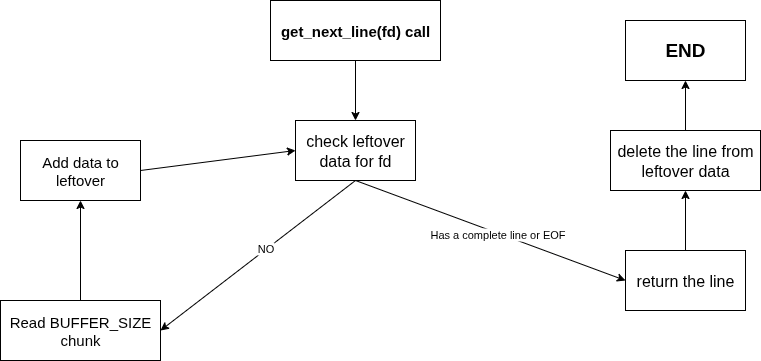

The diagram above was exported from draw.io. Its source (the exported page's mxGraphModel, read from the mxfile embedded in the PNG):
<mxGraphModel dx="872" dy="490" grid="1" gridSize="10" guides="1" tooltips="1" connect="1" arrows="1" fold="1" page="1" pageScale="1" pageWidth="850" pageHeight="1100" math="0" shadow="0">
  <root>
    <mxCell id="0" />
    <mxCell id="1" parent="0" />
    <mxCell id="uowiw-PULtwGyTr-olcb-1" value="&lt;b&gt;&lt;font style=&quot;font-size: 15px;&quot;&gt;get_next_line(fd) call&lt;/font&gt;&lt;/b&gt;" style="rounded=0;whiteSpace=wrap;html=1;" vertex="1" parent="1">
      <mxGeometry x="340" y="10" width="170" height="60" as="geometry" />
    </mxCell>
    <mxCell id="uowiw-PULtwGyTr-olcb-2" value="&lt;font style=&quot;font-size: 16px;&quot;&gt;check leftover data for fd&lt;/font&gt;" style="rounded=0;whiteSpace=wrap;html=1;" vertex="1" parent="1">
      <mxGeometry x="365" y="130" width="120" height="60" as="geometry" />
    </mxCell>
    <mxCell id="uowiw-PULtwGyTr-olcb-3" value="" style="endArrow=classic;html=1;rounded=0;exitX=0.5;exitY=1;exitDx=0;exitDy=0;entryX=0.5;entryY=0;entryDx=0;entryDy=0;" edge="1" parent="1" source="uowiw-PULtwGyTr-olcb-1" target="uowiw-PULtwGyTr-olcb-2">
      <mxGeometry width="50" height="50" relative="1" as="geometry">
        <mxPoint x="400" y="250" as="sourcePoint" />
        <mxPoint x="450" y="200" as="targetPoint" />
      </mxGeometry>
    </mxCell>
    <mxCell id="uowiw-PULtwGyTr-olcb-4" value="&lt;font style=&quot;font-size: 16px;&quot;&gt;return the line&lt;/font&gt;" style="rounded=0;whiteSpace=wrap;html=1;" vertex="1" parent="1">
      <mxGeometry x="695" y="260" width="120" height="60" as="geometry" />
    </mxCell>
    <mxCell id="uowiw-PULtwGyTr-olcb-6" value="&lt;b&gt;&lt;font style=&quot;font-size: 19px;&quot;&gt;END&lt;/font&gt;&lt;/b&gt;" style="rounded=0;whiteSpace=wrap;html=1;" vertex="1" parent="1">
      <mxGeometry x="695" y="30" width="120" height="60" as="geometry" />
    </mxCell>
    <mxCell id="uowiw-PULtwGyTr-olcb-7" value="" style="endArrow=classic;html=1;rounded=0;entryX=0;entryY=0.5;entryDx=0;entryDy=0;exitX=0.5;exitY=1;exitDx=0;exitDy=0;" edge="1" parent="1" source="uowiw-PULtwGyTr-olcb-2" target="uowiw-PULtwGyTr-olcb-4">
      <mxGeometry width="50" height="50" relative="1" as="geometry">
        <mxPoint x="400" y="240" as="sourcePoint" />
        <mxPoint x="450" y="190" as="targetPoint" />
      </mxGeometry>
    </mxCell>
    <mxCell id="uowiw-PULtwGyTr-olcb-8" value="Has a complete line or EOF" style="edgeLabel;html=1;align=center;verticalAlign=middle;resizable=0;points=[];" vertex="1" connectable="0" parent="uowiw-PULtwGyTr-olcb-7">
      <mxGeometry x="0.0456" y="-1" relative="1" as="geometry">
        <mxPoint as="offset" />
      </mxGeometry>
    </mxCell>
    <mxCell id="uowiw-PULtwGyTr-olcb-11" value="&lt;font style=&quot;font-size: 16px;&quot;&gt;delete the line from leftover data&lt;/font&gt;" style="rounded=0;whiteSpace=wrap;html=1;" vertex="1" parent="1">
      <mxGeometry x="680" y="140" width="150" height="60" as="geometry" />
    </mxCell>
    <mxCell id="uowiw-PULtwGyTr-olcb-12" value="" style="endArrow=classic;html=1;rounded=0;exitX=0.5;exitY=0;exitDx=0;exitDy=0;entryX=0.5;entryY=1;entryDx=0;entryDy=0;" edge="1" parent="1" source="uowiw-PULtwGyTr-olcb-4" target="uowiw-PULtwGyTr-olcb-11">
      <mxGeometry width="50" height="50" relative="1" as="geometry">
        <mxPoint x="400" y="230" as="sourcePoint" />
        <mxPoint x="450" y="180" as="targetPoint" />
      </mxGeometry>
    </mxCell>
    <mxCell id="uowiw-PULtwGyTr-olcb-13" value="" style="endArrow=classic;html=1;rounded=0;exitX=0.5;exitY=0;exitDx=0;exitDy=0;entryX=0.5;entryY=1;entryDx=0;entryDy=0;" edge="1" parent="1" source="uowiw-PULtwGyTr-olcb-11" target="uowiw-PULtwGyTr-olcb-6">
      <mxGeometry width="50" height="50" relative="1" as="geometry">
        <mxPoint x="400" y="230" as="sourcePoint" />
        <mxPoint x="450" y="180" as="targetPoint" />
      </mxGeometry>
    </mxCell>
    <mxCell id="uowiw-PULtwGyTr-olcb-14" value="&lt;font style=&quot;font-size: 15px;&quot;&gt;Read BUFFER_SIZE chunk&lt;/font&gt;" style="rounded=0;whiteSpace=wrap;html=1;" vertex="1" parent="1">
      <mxGeometry x="70" y="310" width="160" height="60" as="geometry" />
    </mxCell>
    <mxCell id="uowiw-PULtwGyTr-olcb-17" value="&lt;font style=&quot;font-size: 15px;&quot;&gt;Add data to leftover&lt;/font&gt;" style="rounded=0;whiteSpace=wrap;html=1;" vertex="1" parent="1">
      <mxGeometry x="90" y="150" width="120" height="60" as="geometry" />
    </mxCell>
    <mxCell id="uowiw-PULtwGyTr-olcb-18" value="" style="endArrow=classic;html=1;rounded=0;entryX=0.5;entryY=1;entryDx=0;entryDy=0;" edge="1" parent="1" source="uowiw-PULtwGyTr-olcb-14" target="uowiw-PULtwGyTr-olcb-17">
      <mxGeometry width="50" height="50" relative="1" as="geometry">
        <mxPoint x="400" y="200" as="sourcePoint" />
        <mxPoint x="450" y="150" as="targetPoint" />
      </mxGeometry>
    </mxCell>
    <mxCell id="uowiw-PULtwGyTr-olcb-19" value="" style="endArrow=classic;html=1;rounded=0;entryX=1;entryY=0.5;entryDx=0;entryDy=0;exitX=0.5;exitY=1;exitDx=0;exitDy=0;" edge="1" parent="1" source="uowiw-PULtwGyTr-olcb-2" target="uowiw-PULtwGyTr-olcb-14">
      <mxGeometry width="50" height="50" relative="1" as="geometry">
        <mxPoint x="400" y="200" as="sourcePoint" />
        <mxPoint x="450" y="150" as="targetPoint" />
      </mxGeometry>
    </mxCell>
    <mxCell id="uowiw-PULtwGyTr-olcb-21" value="NO" style="edgeLabel;html=1;align=center;verticalAlign=middle;resizable=0;points=[];" vertex="1" connectable="0" parent="uowiw-PULtwGyTr-olcb-19">
      <mxGeometry x="-0.0815" y="-2" relative="1" as="geometry">
        <mxPoint as="offset" />
      </mxGeometry>
    </mxCell>
    <mxCell id="uowiw-PULtwGyTr-olcb-20" value="" style="endArrow=classic;html=1;rounded=0;exitX=1;exitY=0.5;exitDx=0;exitDy=0;entryX=0;entryY=0.5;entryDx=0;entryDy=0;" edge="1" parent="1" source="uowiw-PULtwGyTr-olcb-17" target="uowiw-PULtwGyTr-olcb-2">
      <mxGeometry width="50" height="50" relative="1" as="geometry">
        <mxPoint x="400" y="200" as="sourcePoint" />
        <mxPoint x="450" y="150" as="targetPoint" />
      </mxGeometry>
    </mxCell>
  </root>
</mxGraphModel>